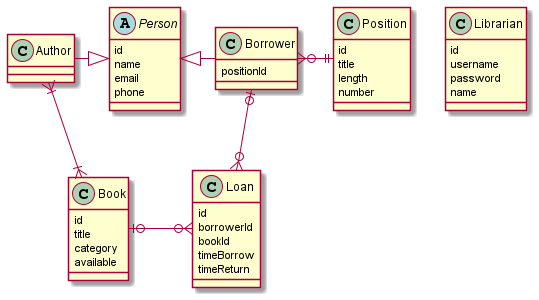

The diagram above was rendered by PlantUML. Its source (embedded in the PNG):
@startuml
'https://plantuml.com/class-diagram

abstract class Person {
    id
    name
    email
    phone
}
class Borrower {
    positionId
}
class Author

class Book {
    id
    title
    category
    available
}

class Loan {
    id
    borrowerId
    bookId
    timeBorrow
    timeReturn
}

class Position {
    id
    title
    length
    number
}

class Librarian {
    id
    username
    password
    name
}

Person <|-r- Borrower
Person <|-l- Author

Author }|--|{ Book

Loan }o-u-o| Borrower
Loan }o-l-o| Book

Borrower }o-|| Position

@enduml